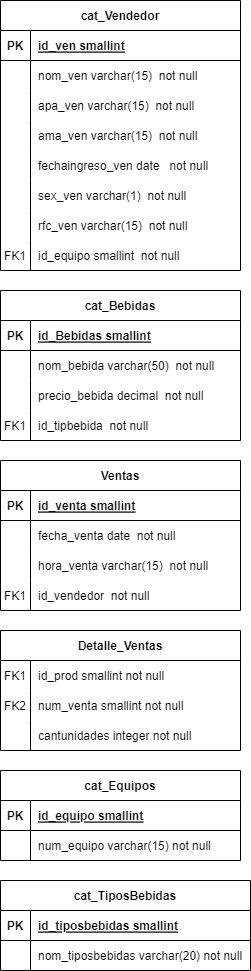

The diagram above was exported from draw.io. Its source (the exported page's mxGraphModel, read from the mxfile embedded in the PNG):
<mxGraphModel dx="1038" dy="539" grid="1" gridSize="10" guides="1" tooltips="1" connect="1" arrows="1" fold="1" page="1" pageScale="1" pageWidth="827" pageHeight="1169" math="0" shadow="0">
  <root>
    <mxCell id="0" />
    <mxCell id="1" parent="0" />
    <object label="cat_Bebidas" placeholders="1" id="dpv_Zr95WIVK1EZzg7Td-1">
      <mxCell style="shape=table;startSize=30;container=1;collapsible=1;childLayout=tableLayout;fixedRows=1;rowLines=0;fontStyle=1;align=center;resizeLast=1;" vertex="1" parent="1">
        <mxGeometry x="40" y="320" width="240" height="150" as="geometry" />
      </mxCell>
    </object>
    <mxCell id="dpv_Zr95WIVK1EZzg7Td-2" value="" style="shape=partialRectangle;collapsible=0;dropTarget=0;pointerEvents=0;fillColor=none;points=[[0,0.5],[1,0.5]];portConstraint=eastwest;top=0;left=0;right=0;bottom=1;" vertex="1" parent="dpv_Zr95WIVK1EZzg7Td-1">
      <mxGeometry y="30" width="240" height="30" as="geometry" />
    </mxCell>
    <mxCell id="dpv_Zr95WIVK1EZzg7Td-3" value="PK" style="shape=partialRectangle;overflow=hidden;connectable=0;fillColor=none;top=0;left=0;bottom=0;right=0;fontStyle=1;" vertex="1" parent="dpv_Zr95WIVK1EZzg7Td-2">
      <mxGeometry width="30" height="30" as="geometry">
        <mxRectangle width="30" height="30" as="alternateBounds" />
      </mxGeometry>
    </mxCell>
    <mxCell id="dpv_Zr95WIVK1EZzg7Td-4" value="id_Bebidas smallint" style="shape=partialRectangle;overflow=hidden;connectable=0;fillColor=none;top=0;left=0;bottom=0;right=0;align=left;spacingLeft=6;fontStyle=5;" vertex="1" parent="dpv_Zr95WIVK1EZzg7Td-2">
      <mxGeometry x="30" width="210" height="30" as="geometry">
        <mxRectangle width="210" height="30" as="alternateBounds" />
      </mxGeometry>
    </mxCell>
    <mxCell id="dpv_Zr95WIVK1EZzg7Td-5" value="" style="shape=partialRectangle;collapsible=0;dropTarget=0;pointerEvents=0;fillColor=none;points=[[0,0.5],[1,0.5]];portConstraint=eastwest;top=0;left=0;right=0;bottom=0;" vertex="1" parent="dpv_Zr95WIVK1EZzg7Td-1">
      <mxGeometry y="60" width="240" height="30" as="geometry" />
    </mxCell>
    <mxCell id="dpv_Zr95WIVK1EZzg7Td-6" value="" style="shape=partialRectangle;overflow=hidden;connectable=0;fillColor=none;top=0;left=0;bottom=0;right=0;" vertex="1" parent="dpv_Zr95WIVK1EZzg7Td-5">
      <mxGeometry width="30" height="30" as="geometry">
        <mxRectangle width="30" height="30" as="alternateBounds" />
      </mxGeometry>
    </mxCell>
    <mxCell id="dpv_Zr95WIVK1EZzg7Td-7" value="nom_bebida varchar(50)  not null" style="shape=partialRectangle;overflow=hidden;connectable=0;fillColor=none;top=0;left=0;bottom=0;right=0;align=left;spacingLeft=6;" vertex="1" parent="dpv_Zr95WIVK1EZzg7Td-5">
      <mxGeometry x="30" width="210" height="30" as="geometry">
        <mxRectangle width="210" height="30" as="alternateBounds" />
      </mxGeometry>
    </mxCell>
    <mxCell id="dpv_Zr95WIVK1EZzg7Td-8" value="" style="shape=partialRectangle;collapsible=0;dropTarget=0;pointerEvents=0;fillColor=none;points=[[0,0.5],[1,0.5]];portConstraint=eastwest;top=0;left=0;right=0;bottom=0;" vertex="1" parent="dpv_Zr95WIVK1EZzg7Td-1">
      <mxGeometry y="90" width="240" height="30" as="geometry" />
    </mxCell>
    <mxCell id="dpv_Zr95WIVK1EZzg7Td-9" value="" style="shape=partialRectangle;overflow=hidden;connectable=0;fillColor=none;top=0;left=0;bottom=0;right=0;" vertex="1" parent="dpv_Zr95WIVK1EZzg7Td-8">
      <mxGeometry width="30" height="30" as="geometry">
        <mxRectangle width="30" height="30" as="alternateBounds" />
      </mxGeometry>
    </mxCell>
    <mxCell id="dpv_Zr95WIVK1EZzg7Td-10" value="precio_bebida decimal  not null" style="shape=partialRectangle;overflow=hidden;connectable=0;fillColor=none;top=0;left=0;bottom=0;right=0;align=left;spacingLeft=6;" vertex="1" parent="dpv_Zr95WIVK1EZzg7Td-8">
      <mxGeometry x="30" width="210" height="30" as="geometry">
        <mxRectangle width="210" height="30" as="alternateBounds" />
      </mxGeometry>
    </mxCell>
    <mxCell id="dpv_Zr95WIVK1EZzg7Td-11" style="shape=partialRectangle;collapsible=0;dropTarget=0;pointerEvents=0;fillColor=none;points=[[0,0.5],[1,0.5]];portConstraint=eastwest;top=0;left=0;right=0;bottom=0;" vertex="1" parent="dpv_Zr95WIVK1EZzg7Td-1">
      <mxGeometry y="120" width="240" height="30" as="geometry" />
    </mxCell>
    <mxCell id="dpv_Zr95WIVK1EZzg7Td-12" value="FK1" style="shape=partialRectangle;overflow=hidden;connectable=0;fillColor=none;top=0;left=0;bottom=0;right=0;" vertex="1" parent="dpv_Zr95WIVK1EZzg7Td-11">
      <mxGeometry width="30" height="30" as="geometry">
        <mxRectangle width="30" height="30" as="alternateBounds" />
      </mxGeometry>
    </mxCell>
    <mxCell id="dpv_Zr95WIVK1EZzg7Td-13" value="id_tipbebida  not null" style="shape=partialRectangle;overflow=hidden;connectable=0;fillColor=none;top=0;left=0;bottom=0;right=0;align=left;spacingLeft=6;" vertex="1" parent="dpv_Zr95WIVK1EZzg7Td-11">
      <mxGeometry x="30" width="210" height="30" as="geometry">
        <mxRectangle width="210" height="30" as="alternateBounds" />
      </mxGeometry>
    </mxCell>
    <mxCell id="dpv_Zr95WIVK1EZzg7Td-14" value="Ventas" style="shape=table;startSize=30;container=1;collapsible=1;childLayout=tableLayout;fixedRows=1;rowLines=0;fontStyle=1;align=center;resizeLast=1;" vertex="1" parent="1">
      <mxGeometry x="40" y="490" width="240" height="150" as="geometry" />
    </mxCell>
    <mxCell id="dpv_Zr95WIVK1EZzg7Td-15" value="" style="shape=partialRectangle;collapsible=0;dropTarget=0;pointerEvents=0;fillColor=none;points=[[0,0.5],[1,0.5]];portConstraint=eastwest;top=0;left=0;right=0;bottom=1;" vertex="1" parent="dpv_Zr95WIVK1EZzg7Td-14">
      <mxGeometry y="30" width="240" height="30" as="geometry" />
    </mxCell>
    <mxCell id="dpv_Zr95WIVK1EZzg7Td-16" value="PK" style="shape=partialRectangle;overflow=hidden;connectable=0;fillColor=none;top=0;left=0;bottom=0;right=0;fontStyle=1;" vertex="1" parent="dpv_Zr95WIVK1EZzg7Td-15">
      <mxGeometry width="30" height="30" as="geometry">
        <mxRectangle width="30" height="30" as="alternateBounds" />
      </mxGeometry>
    </mxCell>
    <mxCell id="dpv_Zr95WIVK1EZzg7Td-17" value="id_venta smallint" style="shape=partialRectangle;overflow=hidden;connectable=0;fillColor=none;top=0;left=0;bottom=0;right=0;align=left;spacingLeft=6;fontStyle=5;" vertex="1" parent="dpv_Zr95WIVK1EZzg7Td-15">
      <mxGeometry x="30" width="210" height="30" as="geometry">
        <mxRectangle width="210" height="30" as="alternateBounds" />
      </mxGeometry>
    </mxCell>
    <mxCell id="dpv_Zr95WIVK1EZzg7Td-18" value="" style="shape=partialRectangle;collapsible=0;dropTarget=0;pointerEvents=0;fillColor=none;points=[[0,0.5],[1,0.5]];portConstraint=eastwest;top=0;left=0;right=0;bottom=0;" vertex="1" parent="dpv_Zr95WIVK1EZzg7Td-14">
      <mxGeometry y="60" width="240" height="30" as="geometry" />
    </mxCell>
    <mxCell id="dpv_Zr95WIVK1EZzg7Td-19" value="" style="shape=partialRectangle;overflow=hidden;connectable=0;fillColor=none;top=0;left=0;bottom=0;right=0;" vertex="1" parent="dpv_Zr95WIVK1EZzg7Td-18">
      <mxGeometry width="30" height="30" as="geometry">
        <mxRectangle width="30" height="30" as="alternateBounds" />
      </mxGeometry>
    </mxCell>
    <mxCell id="dpv_Zr95WIVK1EZzg7Td-20" value="fecha_venta date  not null" style="shape=partialRectangle;overflow=hidden;connectable=0;fillColor=none;top=0;left=0;bottom=0;right=0;align=left;spacingLeft=6;" vertex="1" parent="dpv_Zr95WIVK1EZzg7Td-18">
      <mxGeometry x="30" width="210" height="30" as="geometry">
        <mxRectangle width="210" height="30" as="alternateBounds" />
      </mxGeometry>
    </mxCell>
    <mxCell id="dpv_Zr95WIVK1EZzg7Td-21" value="" style="shape=partialRectangle;collapsible=0;dropTarget=0;pointerEvents=0;fillColor=none;points=[[0,0.5],[1,0.5]];portConstraint=eastwest;top=0;left=0;right=0;bottom=0;" vertex="1" parent="dpv_Zr95WIVK1EZzg7Td-14">
      <mxGeometry y="90" width="240" height="30" as="geometry" />
    </mxCell>
    <mxCell id="dpv_Zr95WIVK1EZzg7Td-22" value="" style="shape=partialRectangle;overflow=hidden;connectable=0;fillColor=none;top=0;left=0;bottom=0;right=0;" vertex="1" parent="dpv_Zr95WIVK1EZzg7Td-21">
      <mxGeometry width="30" height="30" as="geometry">
        <mxRectangle width="30" height="30" as="alternateBounds" />
      </mxGeometry>
    </mxCell>
    <mxCell id="dpv_Zr95WIVK1EZzg7Td-23" value="hora_venta varchar(15)  not null" style="shape=partialRectangle;overflow=hidden;connectable=0;fillColor=none;top=0;left=0;bottom=0;right=0;align=left;spacingLeft=6;" vertex="1" parent="dpv_Zr95WIVK1EZzg7Td-21">
      <mxGeometry x="30" width="210" height="30" as="geometry">
        <mxRectangle width="210" height="30" as="alternateBounds" />
      </mxGeometry>
    </mxCell>
    <mxCell id="dpv_Zr95WIVK1EZzg7Td-24" style="shape=partialRectangle;collapsible=0;dropTarget=0;pointerEvents=0;fillColor=none;points=[[0,0.5],[1,0.5]];portConstraint=eastwest;top=0;left=0;right=0;bottom=0;" vertex="1" parent="dpv_Zr95WIVK1EZzg7Td-14">
      <mxGeometry y="120" width="240" height="30" as="geometry" />
    </mxCell>
    <mxCell id="dpv_Zr95WIVK1EZzg7Td-25" value="FK1" style="shape=partialRectangle;overflow=hidden;connectable=0;fillColor=none;top=0;left=0;bottom=0;right=0;" vertex="1" parent="dpv_Zr95WIVK1EZzg7Td-24">
      <mxGeometry width="30" height="30" as="geometry">
        <mxRectangle width="30" height="30" as="alternateBounds" />
      </mxGeometry>
    </mxCell>
    <mxCell id="dpv_Zr95WIVK1EZzg7Td-26" value="id_vendedor  not null" style="shape=partialRectangle;overflow=hidden;connectable=0;fillColor=none;top=0;left=0;bottom=0;right=0;align=left;spacingLeft=6;" vertex="1" parent="dpv_Zr95WIVK1EZzg7Td-24">
      <mxGeometry x="30" width="210" height="30" as="geometry">
        <mxRectangle width="210" height="30" as="alternateBounds" />
      </mxGeometry>
    </mxCell>
    <mxCell id="dpv_Zr95WIVK1EZzg7Td-27" value="cat_TiposBebidas" style="shape=table;startSize=30;container=1;collapsible=1;childLayout=tableLayout;fixedRows=1;rowLines=0;fontStyle=1;align=center;resizeLast=1;" vertex="1" parent="1">
      <mxGeometry x="40" y="910" width="250" height="90" as="geometry" />
    </mxCell>
    <mxCell id="dpv_Zr95WIVK1EZzg7Td-28" value="" style="shape=partialRectangle;collapsible=0;dropTarget=0;pointerEvents=0;fillColor=none;points=[[0,0.5],[1,0.5]];portConstraint=eastwest;top=0;left=0;right=0;bottom=1;" vertex="1" parent="dpv_Zr95WIVK1EZzg7Td-27">
      <mxGeometry y="30" width="250" height="30" as="geometry" />
    </mxCell>
    <mxCell id="dpv_Zr95WIVK1EZzg7Td-29" value="PK" style="shape=partialRectangle;overflow=hidden;connectable=0;fillColor=none;top=0;left=0;bottom=0;right=0;fontStyle=1;" vertex="1" parent="dpv_Zr95WIVK1EZzg7Td-28">
      <mxGeometry width="30" height="30" as="geometry">
        <mxRectangle width="30" height="30" as="alternateBounds" />
      </mxGeometry>
    </mxCell>
    <mxCell id="dpv_Zr95WIVK1EZzg7Td-30" value="id_tiposbebidas smallint" style="shape=partialRectangle;overflow=hidden;connectable=0;fillColor=none;top=0;left=0;bottom=0;right=0;align=left;spacingLeft=6;fontStyle=5;" vertex="1" parent="dpv_Zr95WIVK1EZzg7Td-28">
      <mxGeometry x="30" width="220" height="30" as="geometry">
        <mxRectangle width="220" height="30" as="alternateBounds" />
      </mxGeometry>
    </mxCell>
    <mxCell id="dpv_Zr95WIVK1EZzg7Td-31" value="" style="shape=partialRectangle;collapsible=0;dropTarget=0;pointerEvents=0;fillColor=none;points=[[0,0.5],[1,0.5]];portConstraint=eastwest;top=0;left=0;right=0;bottom=0;" vertex="1" parent="dpv_Zr95WIVK1EZzg7Td-27">
      <mxGeometry y="60" width="250" height="30" as="geometry" />
    </mxCell>
    <mxCell id="dpv_Zr95WIVK1EZzg7Td-32" value="" style="shape=partialRectangle;overflow=hidden;connectable=0;fillColor=none;top=0;left=0;bottom=0;right=0;" vertex="1" parent="dpv_Zr95WIVK1EZzg7Td-31">
      <mxGeometry width="30" height="30" as="geometry">
        <mxRectangle width="30" height="30" as="alternateBounds" />
      </mxGeometry>
    </mxCell>
    <mxCell id="dpv_Zr95WIVK1EZzg7Td-33" value="nom_tiposbebidas varchar(20) not null" style="shape=partialRectangle;overflow=hidden;connectable=0;fillColor=none;top=0;left=0;bottom=0;right=0;align=left;spacingLeft=6;" vertex="1" parent="dpv_Zr95WIVK1EZzg7Td-31">
      <mxGeometry x="30" width="220" height="30" as="geometry">
        <mxRectangle width="220" height="30" as="alternateBounds" />
      </mxGeometry>
    </mxCell>
    <mxCell id="dpv_Zr95WIVK1EZzg7Td-34" value="Detalle_Ventas" style="shape=table;startSize=30;container=1;collapsible=1;childLayout=tableLayout;fixedRows=1;rowLines=0;fontStyle=1;align=center;resizeLast=1;" vertex="1" parent="1">
      <mxGeometry x="40" y="660" width="240" height="120" as="geometry" />
    </mxCell>
    <mxCell id="dpv_Zr95WIVK1EZzg7Td-35" value="" style="shape=partialRectangle;collapsible=0;dropTarget=0;pointerEvents=0;fillColor=none;points=[[0,0.5],[1,0.5]];portConstraint=eastwest;top=0;left=0;right=0;bottom=0;" vertex="1" parent="dpv_Zr95WIVK1EZzg7Td-34">
      <mxGeometry y="30" width="240" height="30" as="geometry" />
    </mxCell>
    <mxCell id="dpv_Zr95WIVK1EZzg7Td-36" value="FK1" style="shape=partialRectangle;overflow=hidden;connectable=0;fillColor=none;top=0;left=0;bottom=0;right=0;" vertex="1" parent="dpv_Zr95WIVK1EZzg7Td-35">
      <mxGeometry width="30" height="30" as="geometry">
        <mxRectangle width="30" height="30" as="alternateBounds" />
      </mxGeometry>
    </mxCell>
    <mxCell id="dpv_Zr95WIVK1EZzg7Td-37" value="id_prod smallint not null " style="shape=partialRectangle;overflow=hidden;connectable=0;fillColor=none;top=0;left=0;bottom=0;right=0;align=left;spacingLeft=6;" vertex="1" parent="dpv_Zr95WIVK1EZzg7Td-35">
      <mxGeometry x="30" width="210" height="30" as="geometry">
        <mxRectangle width="210" height="30" as="alternateBounds" />
      </mxGeometry>
    </mxCell>
    <mxCell id="dpv_Zr95WIVK1EZzg7Td-38" value="" style="shape=partialRectangle;collapsible=0;dropTarget=0;pointerEvents=0;fillColor=none;points=[[0,0.5],[1,0.5]];portConstraint=eastwest;top=0;left=0;right=0;bottom=0;" vertex="1" parent="dpv_Zr95WIVK1EZzg7Td-34">
      <mxGeometry y="60" width="240" height="30" as="geometry" />
    </mxCell>
    <mxCell id="dpv_Zr95WIVK1EZzg7Td-39" value="FK2" style="shape=partialRectangle;overflow=hidden;connectable=0;fillColor=none;top=0;left=0;bottom=0;right=0;" vertex="1" parent="dpv_Zr95WIVK1EZzg7Td-38">
      <mxGeometry width="30" height="30" as="geometry">
        <mxRectangle width="30" height="30" as="alternateBounds" />
      </mxGeometry>
    </mxCell>
    <mxCell id="dpv_Zr95WIVK1EZzg7Td-40" value="num_venta smallint not null" style="shape=partialRectangle;overflow=hidden;connectable=0;fillColor=none;top=0;left=0;bottom=0;right=0;align=left;spacingLeft=6;" vertex="1" parent="dpv_Zr95WIVK1EZzg7Td-38">
      <mxGeometry x="30" width="210" height="30" as="geometry">
        <mxRectangle width="210" height="30" as="alternateBounds" />
      </mxGeometry>
    </mxCell>
    <mxCell id="dpv_Zr95WIVK1EZzg7Td-41" style="shape=partialRectangle;collapsible=0;dropTarget=0;pointerEvents=0;fillColor=none;points=[[0,0.5],[1,0.5]];portConstraint=eastwest;top=0;left=0;right=0;bottom=0;" vertex="1" parent="dpv_Zr95WIVK1EZzg7Td-34">
      <mxGeometry y="90" width="240" height="30" as="geometry" />
    </mxCell>
    <mxCell id="dpv_Zr95WIVK1EZzg7Td-42" value="" style="shape=partialRectangle;overflow=hidden;connectable=0;fillColor=none;top=0;left=0;bottom=0;right=0;" vertex="1" parent="dpv_Zr95WIVK1EZzg7Td-41">
      <mxGeometry width="30" height="30" as="geometry">
        <mxRectangle width="30" height="30" as="alternateBounds" />
      </mxGeometry>
    </mxCell>
    <mxCell id="dpv_Zr95WIVK1EZzg7Td-43" value="cantunidades integer not null" style="shape=partialRectangle;overflow=hidden;connectable=0;fillColor=none;top=0;left=0;bottom=0;right=0;align=left;spacingLeft=6;" vertex="1" parent="dpv_Zr95WIVK1EZzg7Td-41">
      <mxGeometry x="30" width="210" height="30" as="geometry">
        <mxRectangle width="210" height="30" as="alternateBounds" />
      </mxGeometry>
    </mxCell>
    <mxCell id="dpv_Zr95WIVK1EZzg7Td-44" value="cat_Vendedor" style="shape=table;startSize=30;container=1;collapsible=1;childLayout=tableLayout;fixedRows=1;rowLines=0;fontStyle=1;align=center;resizeLast=1;" vertex="1" parent="1">
      <mxGeometry x="40" y="30" width="240" height="270" as="geometry" />
    </mxCell>
    <mxCell id="dpv_Zr95WIVK1EZzg7Td-45" value="" style="shape=partialRectangle;collapsible=0;dropTarget=0;pointerEvents=0;fillColor=none;points=[[0,0.5],[1,0.5]];portConstraint=eastwest;top=0;left=0;right=0;bottom=1;" vertex="1" parent="dpv_Zr95WIVK1EZzg7Td-44">
      <mxGeometry y="30" width="240" height="30" as="geometry" />
    </mxCell>
    <mxCell id="dpv_Zr95WIVK1EZzg7Td-46" value="PK" style="shape=partialRectangle;overflow=hidden;connectable=0;fillColor=none;top=0;left=0;bottom=0;right=0;fontStyle=1;" vertex="1" parent="dpv_Zr95WIVK1EZzg7Td-45">
      <mxGeometry width="30" height="30" as="geometry">
        <mxRectangle width="30" height="30" as="alternateBounds" />
      </mxGeometry>
    </mxCell>
    <mxCell id="dpv_Zr95WIVK1EZzg7Td-47" value="id_ven smallint" style="shape=partialRectangle;overflow=hidden;connectable=0;fillColor=none;top=0;left=0;bottom=0;right=0;align=left;spacingLeft=6;fontStyle=5;" vertex="1" parent="dpv_Zr95WIVK1EZzg7Td-45">
      <mxGeometry x="30" width="210" height="30" as="geometry">
        <mxRectangle width="210" height="30" as="alternateBounds" />
      </mxGeometry>
    </mxCell>
    <mxCell id="dpv_Zr95WIVK1EZzg7Td-48" value="" style="shape=partialRectangle;collapsible=0;dropTarget=0;pointerEvents=0;fillColor=none;points=[[0,0.5],[1,0.5]];portConstraint=eastwest;top=0;left=0;right=0;bottom=0;" vertex="1" parent="dpv_Zr95WIVK1EZzg7Td-44">
      <mxGeometry y="60" width="240" height="30" as="geometry" />
    </mxCell>
    <mxCell id="dpv_Zr95WIVK1EZzg7Td-49" value="" style="shape=partialRectangle;overflow=hidden;connectable=0;fillColor=none;top=0;left=0;bottom=0;right=0;" vertex="1" parent="dpv_Zr95WIVK1EZzg7Td-48">
      <mxGeometry width="30" height="30" as="geometry">
        <mxRectangle width="30" height="30" as="alternateBounds" />
      </mxGeometry>
    </mxCell>
    <mxCell id="dpv_Zr95WIVK1EZzg7Td-50" value="nom_ven varchar(15)  not null" style="shape=partialRectangle;overflow=hidden;connectable=0;fillColor=none;top=0;left=0;bottom=0;right=0;align=left;spacingLeft=6;" vertex="1" parent="dpv_Zr95WIVK1EZzg7Td-48">
      <mxGeometry x="30" width="210" height="30" as="geometry">
        <mxRectangle width="210" height="30" as="alternateBounds" />
      </mxGeometry>
    </mxCell>
    <mxCell id="dpv_Zr95WIVK1EZzg7Td-51" value="" style="shape=partialRectangle;collapsible=0;dropTarget=0;pointerEvents=0;fillColor=none;points=[[0,0.5],[1,0.5]];portConstraint=eastwest;top=0;left=0;right=0;bottom=0;" vertex="1" parent="dpv_Zr95WIVK1EZzg7Td-44">
      <mxGeometry y="90" width="240" height="30" as="geometry" />
    </mxCell>
    <mxCell id="dpv_Zr95WIVK1EZzg7Td-52" value="" style="shape=partialRectangle;overflow=hidden;connectable=0;fillColor=none;top=0;left=0;bottom=0;right=0;" vertex="1" parent="dpv_Zr95WIVK1EZzg7Td-51">
      <mxGeometry width="30" height="30" as="geometry">
        <mxRectangle width="30" height="30" as="alternateBounds" />
      </mxGeometry>
    </mxCell>
    <mxCell id="dpv_Zr95WIVK1EZzg7Td-53" value="apa_ven varchar(15)  not null" style="shape=partialRectangle;overflow=hidden;connectable=0;fillColor=none;top=0;left=0;bottom=0;right=0;align=left;spacingLeft=6;" vertex="1" parent="dpv_Zr95WIVK1EZzg7Td-51">
      <mxGeometry x="30" width="210" height="30" as="geometry">
        <mxRectangle width="210" height="30" as="alternateBounds" />
      </mxGeometry>
    </mxCell>
    <mxCell id="dpv_Zr95WIVK1EZzg7Td-54" style="shape=partialRectangle;collapsible=0;dropTarget=0;pointerEvents=0;fillColor=none;points=[[0,0.5],[1,0.5]];portConstraint=eastwest;top=0;left=0;right=0;bottom=0;" vertex="1" parent="dpv_Zr95WIVK1EZzg7Td-44">
      <mxGeometry y="120" width="240" height="30" as="geometry" />
    </mxCell>
    <mxCell id="dpv_Zr95WIVK1EZzg7Td-55" value="" style="shape=partialRectangle;overflow=hidden;connectable=0;fillColor=none;top=0;left=0;bottom=0;right=0;" vertex="1" parent="dpv_Zr95WIVK1EZzg7Td-54">
      <mxGeometry width="30" height="30" as="geometry">
        <mxRectangle width="30" height="30" as="alternateBounds" />
      </mxGeometry>
    </mxCell>
    <mxCell id="dpv_Zr95WIVK1EZzg7Td-56" value="ama_ven varchar(15)  not null" style="shape=partialRectangle;overflow=hidden;connectable=0;fillColor=none;top=0;left=0;bottom=0;right=0;align=left;spacingLeft=6;" vertex="1" parent="dpv_Zr95WIVK1EZzg7Td-54">
      <mxGeometry x="30" width="210" height="30" as="geometry">
        <mxRectangle width="210" height="30" as="alternateBounds" />
      </mxGeometry>
    </mxCell>
    <mxCell id="dpv_Zr95WIVK1EZzg7Td-57" style="shape=partialRectangle;collapsible=0;dropTarget=0;pointerEvents=0;fillColor=none;points=[[0,0.5],[1,0.5]];portConstraint=eastwest;top=0;left=0;right=0;bottom=0;" vertex="1" parent="dpv_Zr95WIVK1EZzg7Td-44">
      <mxGeometry y="150" width="240" height="30" as="geometry" />
    </mxCell>
    <mxCell id="dpv_Zr95WIVK1EZzg7Td-58" style="shape=partialRectangle;overflow=hidden;connectable=0;fillColor=none;top=0;left=0;bottom=0;right=0;" vertex="1" parent="dpv_Zr95WIVK1EZzg7Td-57">
      <mxGeometry width="30" height="30" as="geometry">
        <mxRectangle width="30" height="30" as="alternateBounds" />
      </mxGeometry>
    </mxCell>
    <mxCell id="dpv_Zr95WIVK1EZzg7Td-59" value="fechaingreso_ven date   not null" style="shape=partialRectangle;overflow=hidden;connectable=0;fillColor=none;top=0;left=0;bottom=0;right=0;align=left;spacingLeft=6;" vertex="1" parent="dpv_Zr95WIVK1EZzg7Td-57">
      <mxGeometry x="30" width="210" height="30" as="geometry">
        <mxRectangle width="210" height="30" as="alternateBounds" />
      </mxGeometry>
    </mxCell>
    <mxCell id="dpv_Zr95WIVK1EZzg7Td-60" style="shape=partialRectangle;collapsible=0;dropTarget=0;pointerEvents=0;fillColor=none;points=[[0,0.5],[1,0.5]];portConstraint=eastwest;top=0;left=0;right=0;bottom=0;" vertex="1" parent="dpv_Zr95WIVK1EZzg7Td-44">
      <mxGeometry y="180" width="240" height="30" as="geometry" />
    </mxCell>
    <mxCell id="dpv_Zr95WIVK1EZzg7Td-61" style="shape=partialRectangle;overflow=hidden;connectable=0;fillColor=none;top=0;left=0;bottom=0;right=0;" vertex="1" parent="dpv_Zr95WIVK1EZzg7Td-60">
      <mxGeometry width="30" height="30" as="geometry">
        <mxRectangle width="30" height="30" as="alternateBounds" />
      </mxGeometry>
    </mxCell>
    <mxCell id="dpv_Zr95WIVK1EZzg7Td-62" value="sex_ven varchar(1)  not null" style="shape=partialRectangle;overflow=hidden;connectable=0;fillColor=none;top=0;left=0;bottom=0;right=0;align=left;spacingLeft=6;" vertex="1" parent="dpv_Zr95WIVK1EZzg7Td-60">
      <mxGeometry x="30" width="210" height="30" as="geometry">
        <mxRectangle width="210" height="30" as="alternateBounds" />
      </mxGeometry>
    </mxCell>
    <mxCell id="dpv_Zr95WIVK1EZzg7Td-63" style="shape=partialRectangle;collapsible=0;dropTarget=0;pointerEvents=0;fillColor=none;points=[[0,0.5],[1,0.5]];portConstraint=eastwest;top=0;left=0;right=0;bottom=0;" vertex="1" parent="dpv_Zr95WIVK1EZzg7Td-44">
      <mxGeometry y="210" width="240" height="30" as="geometry" />
    </mxCell>
    <mxCell id="dpv_Zr95WIVK1EZzg7Td-64" style="shape=partialRectangle;overflow=hidden;connectable=0;fillColor=none;top=0;left=0;bottom=0;right=0;" vertex="1" parent="dpv_Zr95WIVK1EZzg7Td-63">
      <mxGeometry width="30" height="30" as="geometry">
        <mxRectangle width="30" height="30" as="alternateBounds" />
      </mxGeometry>
    </mxCell>
    <mxCell id="dpv_Zr95WIVK1EZzg7Td-65" value="rfc_ven varchar(15)  not null" style="shape=partialRectangle;overflow=hidden;connectable=0;fillColor=none;top=0;left=0;bottom=0;right=0;align=left;spacingLeft=6;" vertex="1" parent="dpv_Zr95WIVK1EZzg7Td-63">
      <mxGeometry x="30" width="210" height="30" as="geometry">
        <mxRectangle width="210" height="30" as="alternateBounds" />
      </mxGeometry>
    </mxCell>
    <mxCell id="dpv_Zr95WIVK1EZzg7Td-66" style="shape=partialRectangle;collapsible=0;dropTarget=0;pointerEvents=0;fillColor=none;points=[[0,0.5],[1,0.5]];portConstraint=eastwest;top=0;left=0;right=0;bottom=0;" vertex="1" parent="dpv_Zr95WIVK1EZzg7Td-44">
      <mxGeometry y="240" width="240" height="30" as="geometry" />
    </mxCell>
    <mxCell id="dpv_Zr95WIVK1EZzg7Td-67" value="FK1" style="shape=partialRectangle;overflow=hidden;connectable=0;fillColor=none;top=0;left=0;bottom=0;right=0;" vertex="1" parent="dpv_Zr95WIVK1EZzg7Td-66">
      <mxGeometry width="30" height="30" as="geometry">
        <mxRectangle width="30" height="30" as="alternateBounds" />
      </mxGeometry>
    </mxCell>
    <mxCell id="dpv_Zr95WIVK1EZzg7Td-68" value="id_equipo smallint  not null" style="shape=partialRectangle;overflow=hidden;connectable=0;fillColor=none;top=0;left=0;bottom=0;right=0;align=left;spacingLeft=6;" vertex="1" parent="dpv_Zr95WIVK1EZzg7Td-66">
      <mxGeometry x="30" width="210" height="30" as="geometry">
        <mxRectangle width="210" height="30" as="alternateBounds" />
      </mxGeometry>
    </mxCell>
    <mxCell id="dpv_Zr95WIVK1EZzg7Td-69" value="cat_Equipos" style="shape=table;startSize=30;container=1;collapsible=1;childLayout=tableLayout;fixedRows=1;rowLines=0;fontStyle=1;align=center;resizeLast=1;" vertex="1" parent="1">
      <mxGeometry x="40" y="800" width="240" height="90" as="geometry" />
    </mxCell>
    <mxCell id="dpv_Zr95WIVK1EZzg7Td-70" value="" style="shape=partialRectangle;collapsible=0;dropTarget=0;pointerEvents=0;fillColor=none;points=[[0,0.5],[1,0.5]];portConstraint=eastwest;top=0;left=0;right=0;bottom=1;" vertex="1" parent="dpv_Zr95WIVK1EZzg7Td-69">
      <mxGeometry y="30" width="240" height="30" as="geometry" />
    </mxCell>
    <mxCell id="dpv_Zr95WIVK1EZzg7Td-71" value="PK" style="shape=partialRectangle;overflow=hidden;connectable=0;fillColor=none;top=0;left=0;bottom=0;right=0;fontStyle=1;" vertex="1" parent="dpv_Zr95WIVK1EZzg7Td-70">
      <mxGeometry width="30" height="30" as="geometry">
        <mxRectangle width="30" height="30" as="alternateBounds" />
      </mxGeometry>
    </mxCell>
    <mxCell id="dpv_Zr95WIVK1EZzg7Td-72" value="id_equipo smallint" style="shape=partialRectangle;overflow=hidden;connectable=0;fillColor=none;top=0;left=0;bottom=0;right=0;align=left;spacingLeft=6;fontStyle=5;" vertex="1" parent="dpv_Zr95WIVK1EZzg7Td-70">
      <mxGeometry x="30" width="210" height="30" as="geometry">
        <mxRectangle width="210" height="30" as="alternateBounds" />
      </mxGeometry>
    </mxCell>
    <mxCell id="dpv_Zr95WIVK1EZzg7Td-73" value="" style="shape=partialRectangle;collapsible=0;dropTarget=0;pointerEvents=0;fillColor=none;points=[[0,0.5],[1,0.5]];portConstraint=eastwest;top=0;left=0;right=0;bottom=0;" vertex="1" parent="dpv_Zr95WIVK1EZzg7Td-69">
      <mxGeometry y="60" width="240" height="30" as="geometry" />
    </mxCell>
    <mxCell id="dpv_Zr95WIVK1EZzg7Td-74" value="" style="shape=partialRectangle;overflow=hidden;connectable=0;fillColor=none;top=0;left=0;bottom=0;right=0;" vertex="1" parent="dpv_Zr95WIVK1EZzg7Td-73">
      <mxGeometry width="30" height="30" as="geometry">
        <mxRectangle width="30" height="30" as="alternateBounds" />
      </mxGeometry>
    </mxCell>
    <mxCell id="dpv_Zr95WIVK1EZzg7Td-75" value="num_equipo varchar(15) not null" style="shape=partialRectangle;overflow=hidden;connectable=0;fillColor=none;top=0;left=0;bottom=0;right=0;align=left;spacingLeft=6;" vertex="1" parent="dpv_Zr95WIVK1EZzg7Td-73">
      <mxGeometry x="30" width="210" height="30" as="geometry">
        <mxRectangle width="210" height="30" as="alternateBounds" />
      </mxGeometry>
    </mxCell>
  </root>
</mxGraphModel>